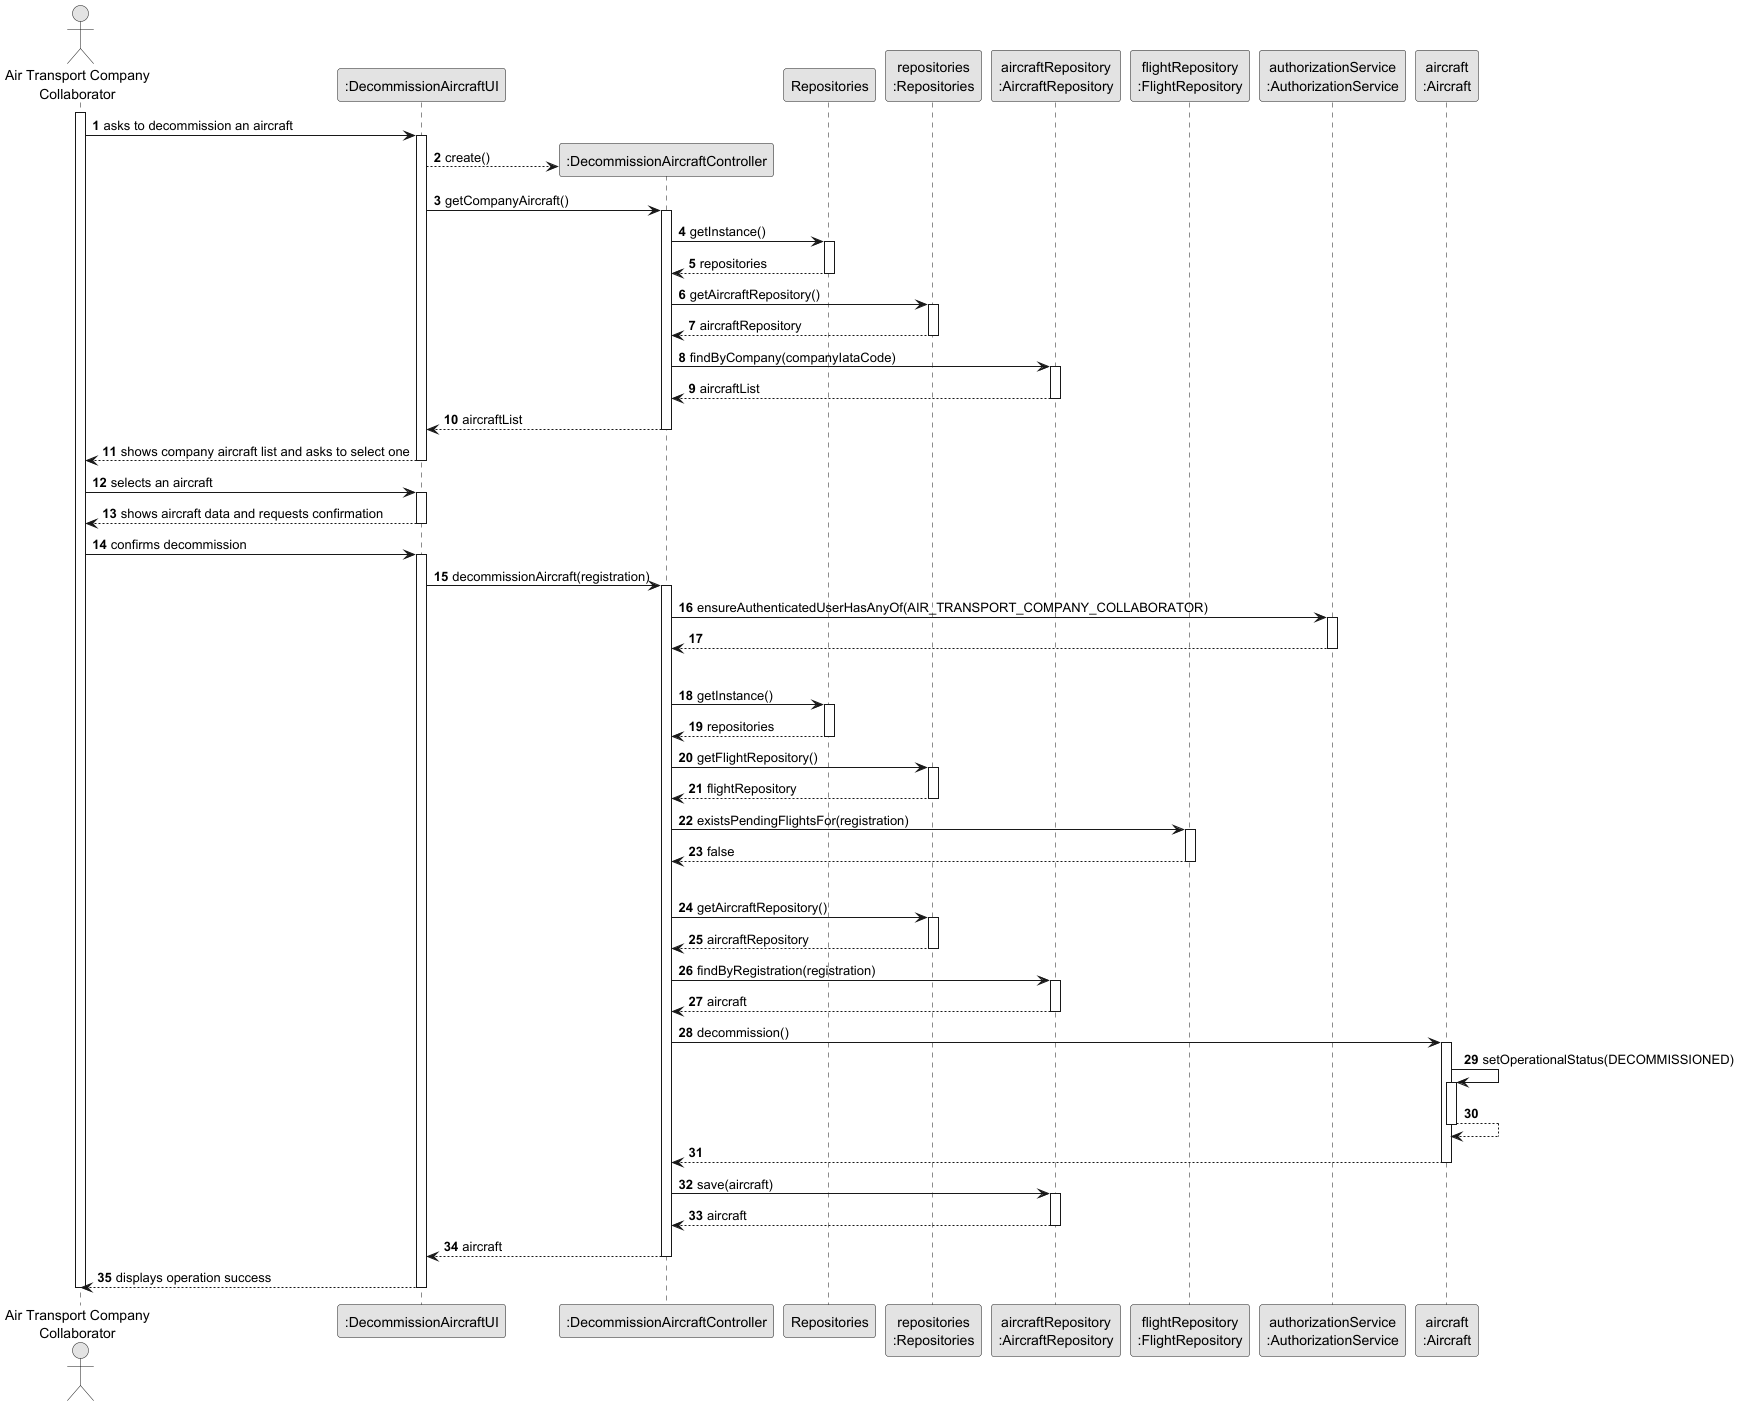

The diagram above was rendered by PlantUML. Its source (embedded in the PNG):
@startuml US071_SD
skinparam monochrome true
skinparam packageStyle rectangle
skinparam shadowing false

autonumber

actor "Air Transport Company\nCollaborator" as ATCC
participant ":DecommissionAircraftUI" as UI
participant ":DecommissionAircraftController" as CTRL
participant "Repositories" as REPOS
participant "repositories\n:Repositories" as REPOS_SINGLETON
participant "aircraftRepository\n:AircraftRepository" as AC_REPO
participant "flightRepository\n:FlightRepository" as FL_REPO
participant "authorizationService\n:AuthorizationService" as AUTH
participant "aircraft\n:Aircraft" as AIRCRAFT

activate ATCC

    ATCC -> UI : asks to decommission an aircraft
    activate UI
        UI --> CTRL** : create()

        UI -> CTRL : getCompanyAircraft()
        activate CTRL
            CTRL -> REPOS : getInstance()
            activate REPOS
                REPOS --> CTRL : repositories
            deactivate REPOS

            CTRL -> REPOS_SINGLETON : getAircraftRepository()
            activate REPOS_SINGLETON
                REPOS_SINGLETON --> CTRL : aircraftRepository
            deactivate REPOS_SINGLETON

            CTRL -> AC_REPO : findByCompany(companyIataCode)
            activate AC_REPO
                AC_REPO --> CTRL : aircraftList
            deactivate AC_REPO

            CTRL --> UI : aircraftList
        deactivate CTRL

        UI --> ATCC : shows company aircraft list and asks to select one
    deactivate UI

    ATCC -> UI : selects an aircraft
    activate UI
        UI --> ATCC : shows aircraft data and requests confirmation
    deactivate UI

    ATCC -> UI : confirms decommission
    activate UI

        UI -> CTRL : decommissionAircraft(registration)
        activate CTRL

            CTRL -> AUTH : ensureAuthenticatedUserHasAnyOf(AIR_TRANSPORT_COMPANY_COLLABORATOR)
            activate AUTH
                AUTH --> CTRL
            deactivate AUTH

            |||
            CTRL -> REPOS : getInstance()
            activate REPOS
                REPOS --> CTRL : repositories
            deactivate REPOS

            CTRL -> REPOS_SINGLETON : getFlightRepository()
            activate REPOS_SINGLETON
                REPOS_SINGLETON --> CTRL : flightRepository
            deactivate REPOS_SINGLETON

            CTRL -> FL_REPO : existsPendingFlightsFor(registration)
            activate FL_REPO
                FL_REPO --> CTRL : false
            deactivate FL_REPO

            |||
            CTRL -> REPOS_SINGLETON : getAircraftRepository()
            activate REPOS_SINGLETON
                REPOS_SINGLETON --> CTRL : aircraftRepository
            deactivate REPOS_SINGLETON

            CTRL -> AC_REPO : findByRegistration(registration)
            activate AC_REPO
                AC_REPO --> CTRL : aircraft
            deactivate AC_REPO

            CTRL -> AIRCRAFT : decommission()
            activate AIRCRAFT
                AIRCRAFT -> AIRCRAFT : setOperationalStatus(DECOMMISSIONED)
                activate AIRCRAFT
                    AIRCRAFT --> AIRCRAFT
                deactivate AIRCRAFT
                AIRCRAFT --> CTRL
            deactivate AIRCRAFT

            CTRL -> AC_REPO : save(aircraft)
            activate AC_REPO
                AC_REPO --> CTRL : aircraft
            deactivate AC_REPO

            CTRL --> UI : aircraft
        deactivate CTRL

        UI --> ATCC : displays operation success
    deactivate UI

deactivate ATCC
@enduml